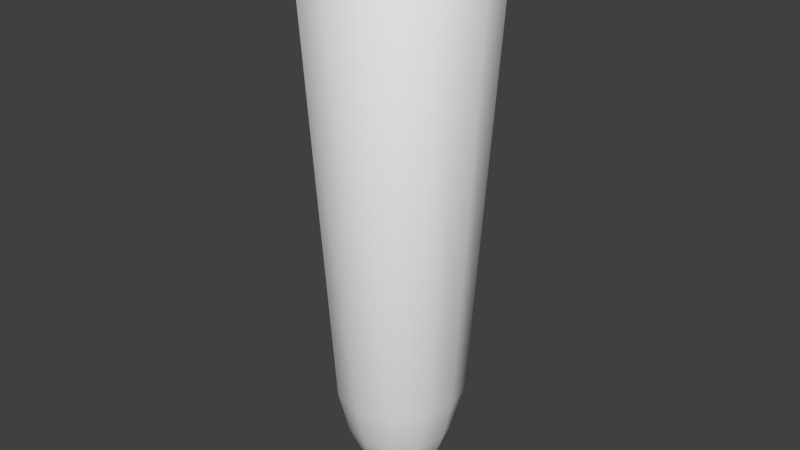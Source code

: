 # Source: Tube.blend  (saved by Blender 2.73.0; exported with 4.5.12 LTS)
import bpy
from mathutils import Matrix  # noqa: F401  (used for matrix-valued properties, if any)

bpy.ops.wm.read_factory_settings(use_empty=True)
scene = bpy.context.scene
scene.name = 'Scene'

# ---- collections
col_collection_1 = bpy.data.collections.new('Collection 1'); scene.collection.children.link(col_collection_1)

# ---- world
world_world = bpy.data.worlds.new('World'); scene.world = world_world
world_world.color = (0.05088, 0.05088, 0.05088)
world_world.use_sun_shadow = False
world_world.sun_shadow_jitter_overblur = 0.0
world_world.cycles.sampling_method = 'MANUAL'
world_world.cycles.sample_map_resolution = 256

# ---- meshes
me_circle_002 = bpy.data.meshes.new('Circle.002')
me_circle_002.from_pydata([(0.0, 0.0342, 0.0), (-0.0171, 0.02961, 0.0), (-0.02961, 0.0171, 0.0), (-0.0342, -1.495e-09, 0.0), (-0.02961, -0.0171, 0.0), (-0.0171, -0.02961, 0.0), (-5.163e-09, -0.0342, 0.0), (0.0171, -0.02961, 0.0), (0.02961, -0.0171, 0.0), (0.0342, -1.59e-08, 0.0), (0.02961, 0.0171, 0.0), (0.0171, 0.02961, 0.0), (-6.088e-11, 0.04032, 0.01684), (-0.02016, 0.03492, 0.01684), (-0.03492, 0.02016, 0.01684), (-0.04032, -9.103e-10, 0.01684), (-0.03492, -0.02016, 0.01684), (-0.02016, -0.03492, 0.01684), (-6.15e-09, -0.04032, 0.01684), (0.02016, -0.03492, 0.01684), (0.03492, -0.02016, 0.01684), (0.04032, -1.79e-08, 0.01684), (0.03492, 0.02016, 0.01684), (0.02016, 0.03492, 0.01684), (-4.095e-10, 0.04831, 0.05013), (-0.02416, 0.04184, 0.05013), (-0.04184, 0.02416, 0.05013), (-0.04831, -8.103e-11, 0.05013), (-0.04184, -0.02416, 0.05013), (-0.02416, -0.04184, 0.05013), (-7.705e-09, -0.04831, 0.05013), (0.02416, -0.04184, 0.05013), (0.04184, -0.02416, 0.05013), (0.04831, -2.043e-08, 0.05013), (0.04184, 0.02416, 0.05013), (0.02416, 0.04184, 0.05013), (-1.228e-09, 0.06873, 0.3708), (-0.03436, 0.05952, 0.3708), (-0.05952, 0.03436, 0.3708), (-0.06873, 2.325e-09, 0.3708), (-0.05952, -0.03436, 0.3708), (-0.03436, -0.05952, 0.3708), (-1.161e-08, -0.06873, 0.3708), (0.03436, -0.05952, 0.3708), (0.05952, -0.03436, 0.3708), (0.06873, -2.662e-08, 0.3708), (0.05952, 0.03436, 0.3708), (0.03436, 0.05952, 0.3708), (-1.228e-09, 0.06873, 0.3921), (-0.03436, 0.05952, 0.3921), (-0.05952, 0.03436, 0.3921), (-0.06873, 2.325e-09, 0.3921), (-0.05952, -0.03436, 0.3921), (-0.03436, -0.05952, 0.3921), (-1.161e-08, -0.06873, 0.3921), (0.03436, -0.05952, 0.3921), (0.05952, -0.03436, 0.3921), (0.06873, -2.662e-08, 0.3921), (0.05952, 0.03436, 0.3921), (0.03436, 0.05952, 0.3921), (0.003185, 0.005517, -0.02877), (0.005517, 0.003185, -0.02877), (0.00637, -7.412e-09, -0.02877), (0.005517, -0.003185, -0.02877), (0.003185, -0.005517, -0.02877), (-4.925e-10, -0.00637, -0.02877), (-0.003185, -0.005517, -0.02877), (-0.005517, -0.003185, -0.02877), (-0.00637, -4.729e-09, -0.02877), (-0.005517, 0.003185, -0.02877), (-0.003185, 0.005517, -0.02877), (4.694e-10, 0.00637, -0.02877), (2.14e-10, 0.01677, -0.02125), (-0.008387, 0.01453, -0.02125), (-0.01453, 0.008387, -0.02125), (-0.01677, -3.222e-09, -0.02125), (-0.01453, -0.008387, -0.02125), (-0.008387, -0.01453, -0.02125), (-2.319e-09, -0.01677, -0.02125), (0.008387, -0.01453, -0.02125), (0.01453, -0.008387, -0.02125), (0.01677, -1.029e-08, -0.02125), (0.01453, 0.008387, -0.02125), (0.008387, 0.01453, -0.02125), (0.01373, 0.02378, -0.009695), (0.02378, 0.01373, -0.009695), (0.02746, -1.37e-08, -0.009695), (0.02378, -0.01373, -0.009695), (0.01373, -0.02378, -0.009695), (-4.012e-09, -0.02746, -0.009695), (-0.01373, -0.02378, -0.009695), (-0.02378, -0.01373, -0.009695), (-0.02746, -2.137e-09, -0.009695), (-0.02378, 0.01373, -0.009695), (-0.01373, 0.02378, -0.009695), (1.339e-10, 0.02746, -0.009695), (0.0005221, 0.0009043, -0.03138), (0.0009044, 0.0005221, -0.03138), (0.001044, -5.759e-09, -0.03138), (0.0009044, -0.0005221, -0.03138), (0.0005221, -0.0009044, -0.03138), (7.153e-10, -0.001044, -0.03138), (-0.0005221, -0.0009044, -0.03138), (-0.0009044, -0.0005221, -0.03138), (-0.001044, -5.32e-09, -0.03138), (-0.0009044, 0.0005221, -0.03138), (-0.0005221, 0.0009043, -0.03138), (8.729e-10, 0.001044, -0.03138), (-1.204e-09, 0.06811, 0.3611), (0.03405, 0.05898, 0.3611), (0.05898, 0.03405, 0.3611), (0.06811, -2.644e-08, 0.3611), (0.05898, -0.03405, 0.3611), (0.03405, -0.05898, 0.3611), (-1.149e-08, -0.06811, 0.3611), (-0.03405, -0.05898, 0.3611), (-0.05898, -0.03405, 0.3611), (-0.06811, 2.252e-09, 0.3611), (-0.05898, 0.03405, 0.3611), (-0.03405, 0.05898, 0.3611), (0.03278, 0.05678, 0.3659), (0.05678, 0.03278, 0.3659), (0.06557, -2.562e-08, 0.3659), (0.05678, -0.03278, 0.3659), (0.03278, -0.05678, 0.3659), (-1.107e-08, -0.06557, 0.3659), (-0.03278, -0.05678, 0.3659), (-0.05678, -0.03278, 0.3659), (-0.06557, 1.995e-09, 0.3659), (-0.05678, 0.03278, 0.3659), (-0.03278, 0.05678, 0.3659), (-1.169e-09, 0.06557, 0.3659), (-1.302e-09, 0.07443, 0.3699), (-0.03721, 0.06446, 0.3699), (-0.06446, 0.03721, 0.3699), (-0.07443, 2.983e-09, 0.3699), (-0.06446, -0.03721, 0.3699), (-0.03721, -0.06446, 0.3699), (-1.254e-08, -0.07443, 0.3699), (0.03721, -0.06446, 0.3699), (0.06446, -0.03721, 0.3699), (0.07443, -2.837e-08, 0.3699), (0.06446, 0.03721, 0.3699), (0.03721, 0.06446, 0.3699), (-1.302e-09, 0.07443, 0.393), (-0.03721, 0.06446, 0.393), (-0.06446, 0.03721, 0.393), (-0.07443, 2.983e-09, 0.393), (-0.06446, -0.03721, 0.393), (-0.03721, -0.06446, 0.393), (-1.254e-08, -0.07443, 0.393), (0.03721, -0.06446, 0.393), (0.06446, -0.03721, 0.393), (0.07443, -2.837e-08, 0.393), (0.06446, 0.03721, 0.393), (0.03721, 0.06446, 0.393)], [], [(0, 12, 23, 11), (11, 23, 22, 10), (10, 22, 21, 9), (9, 21, 20, 8), (8, 20, 19, 7), (7, 19, 18, 6), (6, 18, 17, 5), (5, 17, 16, 4), (4, 16, 15, 3), (3, 15, 14, 2), (2, 14, 13, 1), (1, 13, 12, 0), (12, 24, 35, 23), (23, 35, 34, 22), (22, 34, 33, 21), (21, 33, 32, 20), (20, 32, 31, 19), (19, 31, 30, 18), (18, 30, 29, 17), (17, 29, 28, 16), (16, 28, 27, 15), (15, 27, 26, 14), (14, 26, 25, 13), (13, 25, 24, 12), (131, 36, 47, 120), (120, 47, 46, 121), (121, 46, 45, 122), (122, 45, 44, 123), (123, 44, 43, 124), (124, 43, 42, 125), (125, 42, 41, 126), (126, 41, 40, 127), (127, 40, 39, 128), (128, 39, 38, 129), (129, 38, 37, 130), (130, 37, 36, 131), (36, 132, 143, 47), (37, 133, 132, 36), (57, 153, 154, 58), (48, 144, 145, 49), (39, 135, 134, 38), (59, 155, 144, 48), (50, 146, 147, 51), (41, 137, 136, 40), (43, 139, 138, 42), (52, 148, 149, 53), (45, 141, 140, 44), (54, 150, 151, 55), (74, 69, 68, 75), (75, 68, 67, 76), (77, 66, 65, 78), (79, 64, 63, 80), (81, 62, 61, 82), (73, 70, 69, 74), (72, 71, 70, 73), (83, 60, 71, 72), (80, 63, 62, 81), (78, 65, 64, 79), (76, 67, 66, 77), (82, 61, 60, 83), (86, 81, 82, 85), (85, 82, 83, 84), (95, 72, 73, 94), (94, 73, 74, 93), (93, 74, 75, 92), (92, 75, 76, 91), (91, 76, 77, 90), (90, 77, 78, 89), (89, 78, 79, 88), (88, 79, 80, 87), (87, 80, 81, 86), (84, 83, 72, 95), (1, 94, 93, 2), (11, 84, 95, 0), (10, 85, 84, 11), (9, 86, 85, 10), (8, 87, 86, 9), (7, 88, 87, 8), (6, 89, 88, 7), (5, 90, 89, 6), (4, 91, 90, 5), (3, 92, 91, 4), (2, 93, 92, 3), (0, 95, 94, 1), (70, 106, 105, 69), (60, 96, 107, 71), (65, 101, 100, 64), (69, 105, 104, 68), (64, 100, 99, 63), (66, 102, 101, 65), (61, 97, 96, 60), (67, 103, 102, 66), (63, 99, 98, 62), (71, 107, 106, 70), (62, 98, 97, 61), (68, 104, 103, 67), (103, 104, 105, 106, 107, 96, 97, 98, 99, 100, 101, 102), (25, 119, 108, 24), (26, 118, 119, 25), (27, 117, 118, 26), (28, 116, 117, 27), (29, 115, 116, 28), (30, 114, 115, 29), (31, 113, 114, 30), (32, 112, 113, 31), (33, 111, 112, 32), (34, 110, 111, 33), (35, 109, 110, 34), (24, 108, 109, 35), (119, 130, 131, 108), (118, 129, 130, 119), (117, 128, 129, 118), (116, 127, 128, 117), (115, 126, 127, 116), (114, 125, 126, 115), (113, 124, 125, 114), (112, 123, 124, 113), (111, 122, 123, 112), (110, 121, 122, 111), (109, 120, 121, 110), (108, 131, 120, 109), (132, 144, 155, 143), (143, 155, 154, 142), (142, 154, 153, 141), (141, 153, 152, 140), (140, 152, 151, 139), (139, 151, 150, 138), (138, 150, 149, 137), (137, 149, 148, 136), (136, 148, 147, 135), (135, 147, 146, 134), (134, 146, 145, 133), (133, 145, 144, 132), (55, 151, 152, 56), (46, 142, 141, 45), (53, 149, 150, 54), (44, 140, 139, 43), (42, 138, 137, 41), (51, 147, 148, 52), (40, 136, 135, 39), (49, 145, 146, 50), (58, 154, 155, 59), (38, 134, 133, 37), (56, 152, 153, 57), (47, 143, 142, 46)])
me_circle_002.polygons.foreach_set('use_smooth', [True] * 145)
_uv = me_circle_002.uv_layers.new(name='UVMap')
_uv.uv.foreach_set('vector', [0.1079, 0.8736, 0.1108, 0.8323, 0.07165, 0.8323, 0.07463, 0.8736, 0.07463, 0.8736, 0.07165, 0.8323, 0.03771, 0.8361, 0.04585, 0.8768, 0.5934, 0.05303, 0.5852, 0.09354, 0.6192, 0.09641, 0.6221, 0.05546, 0.6221, 0.05546, 0.6192, 0.09641, 0.6584, 0.09641, 0.6554, 0.05546, 0.6554, 0.05546, 0.6584, 0.09641, 0.6923, 0.09354, 0.6842, 0.05303, 0.2284, 0.05303, 0.2202, 0.09354, 0.2542, 0.09641, 0.2571, 0.05546, 0.2571, 0.05546, 0.2542, 0.09641, 0.2934, 0.09641, 0.2904, 0.05546, 0.2904, 0.05546, 0.2934, 0.09641, 0.3273, 0.09354, 0.3192, 0.05303, 0.4109, 0.05303, 0.4027, 0.09354, 0.4367, 0.09641, 0.4396, 0.05546, 0.4396, 0.05546, 0.4367, 0.09641, 0.4759, 0.09641, 0.4729, 0.05546, 0.4729, 0.05546, 0.4759, 0.09641, 0.5098, 0.09354, 0.5017, 0.05303, 0.1367, 0.8768, 0.1448, 0.8361, 0.1108, 0.8323, 0.1079, 0.8736, 0.1108, 0.8323, 0.1147, 0.7521, 0.06777, 0.7521, 0.07165, 0.8323, 0.07165, 0.8323, 0.06777, 0.7521, 0.0271, 0.7567, 0.03771, 0.8361, 0.5852, 0.09354, 0.5746, 0.1729, 0.6153, 0.1763, 0.6192, 0.09641, 0.6192, 0.09641, 0.6153, 0.1763, 0.6622, 0.1763, 0.6584, 0.09641, 0.6584, 0.09641, 0.6622, 0.1763, 0.7029, 0.1729, 0.6923, 0.09354, 0.2202, 0.09354, 0.2096, 0.1729, 0.2503, 0.1763, 0.2542, 0.09641, 0.2542, 0.09641, 0.2503, 0.1763, 0.2972, 0.1763, 0.2934, 0.09641, 0.2934, 0.09641, 0.2972, 0.1763, 0.3379, 0.1729, 0.3273, 0.09354, 0.4027, 0.09354, 0.3921, 0.1729, 0.4328, 0.1763, 0.4367, 0.09641, 0.4367, 0.09641, 0.4328, 0.1763, 0.4797, 0.1763, 0.4759, 0.09641, 0.4759, 0.09641, 0.4797, 0.1763, 0.5204, 0.1729, 0.5098, 0.09354, 0.1448, 0.8361, 0.1554, 0.7567, 0.1147, 0.7521, 0.1108, 0.8323, 0.1231, 0.0124, 0.1247, 7.669e-08, 0.05785, 0.0, 0.05939, 0.0124, 0.05939, 0.0124, 0.05785, 0.0, 0.0, 0.006506, 0.004198, 0.01861, 0.5517, 0.9138, 0.5475, 0.9257, 0.6054, 0.9306, 0.6069, 0.9184, 0.6069, 0.9184, 0.6054, 0.9306, 0.6722, 0.9306, 0.6706, 0.9184, 0.6706, 0.9184, 0.6722, 0.9306, 0.73, 0.9257, 0.7258, 0.9138, 0.1867, 0.9138, 0.1825, 0.9257, 0.2404, 0.9306, 0.2419, 0.9184, 0.2419, 0.9184, 0.2404, 0.9306, 0.3072, 0.9306, 0.3056, 0.9184, 0.3056, 0.9184, 0.3072, 0.9306, 0.365, 0.9257, 0.3608, 0.9138, 0.3692, 0.9138, 0.365, 0.9257, 0.4229, 0.9306, 0.4244, 0.9184, 0.4244, 0.9184, 0.4229, 0.9306, 0.4897, 0.9306, 0.4881, 0.9184, 0.4881, 0.9184, 0.4897, 0.9306, 0.5475, 0.9257, 0.5433, 0.9138, 0.1783, 0.01861, 0.1825, 0.006506, 0.1247, 7.669e-08, 0.1231, 0.0124, 0.9897, 0.549, 1.0, 0.5525, 1.0, 0.4619, 0.9897, 0.4654, 0.9563, 0.6215, 0.9638, 0.631, 1.0, 0.5525, 0.9897, 0.549, 0.7404, 0.2109, 0.73, 0.2144, 0.7662, 0.2928, 0.7738, 0.2833, 0.8984, 0.3252, 0.9012, 0.3381, 0.9638, 0.2928, 0.9563, 0.2833, 0.8316, 0.6633, 0.8288, 0.6763, 0.9012, 0.6763, 0.8984, 0.6633, 0.8316, 0.3252, 0.8288, 0.3381, 0.9012, 0.3381, 0.8984, 0.3252, 0.9897, 0.2109, 1.0, 0.2144, 1.0, 0.1238, 0.9897, 0.1272, 0.7404, 0.549, 0.73, 0.5525, 0.7662, 0.631, 0.7738, 0.6215, 0.7738, 0.3929, 0.7662, 0.3834, 0.73, 0.4619, 0.7404, 0.4654, 0.9563, 0.05478, 0.9638, 0.0453, 0.9012, 1.917e-08, 0.8984, 0.01295, 0.8984, 0.3511, 0.9012, 0.3381, 0.8288, 0.3381, 0.8316, 0.3511, 0.8316, 0.01295, 0.8288, 0.0, 0.7662, 0.0453, 0.7738, 0.05478, 0.7909, 0.9721, 0.772, 0.9658, 0.7689, 0.9725, 0.7827, 0.9898, 0.7827, 0.9898, 0.7689, 0.9725, 0.7635, 0.9764, 0.7686, 1.0, 0.7523, 1.0, 0.7573, 0.9764, 0.752, 0.9725, 0.7382, 0.9898, 0.73, 0.9721, 0.7489, 0.9658, 0.7489, 0.958, 0.73, 0.9517, 0.7382, 0.934, 0.752, 0.9513, 0.7573, 0.9474, 0.7523, 0.9238, 0.7909, 0.9517, 0.772, 0.958, 0.772, 0.9658, 0.7909, 0.9721, 0.7827, 0.934, 0.7689, 0.9513, 0.772, 0.958, 0.7909, 0.9517, 0.7686, 0.9238, 0.7635, 0.9474, 0.7689, 0.9513, 0.7827, 0.934, 0.73, 0.9517, 0.7489, 0.958, 0.752, 0.9513, 0.7382, 0.934, 0.7382, 0.9898, 0.752, 0.9725, 0.7489, 0.9658, 0.73, 0.9721, 0.7686, 1.0, 0.7635, 0.9764, 0.7573, 0.9764, 0.7523, 1.0, 0.7523, 0.9238, 0.7573, 0.9474, 0.7635, 0.9474, 0.7686, 0.9238, 0.6254, 0.03103, 0.6306, 0.001196, 0.6165, 0.0, 0.6023, 0.02907, 0.0548, 0.9011, 0.06898, 0.9307, 0.0831, 0.9291, 0.07791, 0.8985, 0.1046, 0.8985, 0.0994, 0.9291, 0.1135, 0.9307, 0.1277, 0.9011, 0.4927, 0.02907, 0.4785, 0.0, 0.4644, 0.001196, 0.4696, 0.03103, 0.4696, 0.03103, 0.4644, 0.001196, 0.4481, 0.001196, 0.4429, 0.03103, 0.4429, 0.03103, 0.4481, 0.001196, 0.434, 4.793e-08, 0.4198, 0.02907, 0.3102, 0.02907, 0.296, 0.0, 0.2819, 0.001196, 0.2871, 0.03103, 0.2871, 0.03103, 0.2819, 0.001196, 0.2656, 0.001196, 0.2604, 0.03103, 0.2604, 0.03103, 0.2656, 0.001196, 0.2515, 4.314e-08, 0.2373, 0.02907, 0.6752, 0.02907, 0.661, 0.0, 0.6469, 0.001196, 0.6521, 0.03103, 0.6521, 0.03103, 0.6469, 0.001196, 0.6306, 0.001196, 0.6254, 0.03103, 0.07791, 0.8985, 0.0831, 0.9291, 0.0994, 0.9291, 0.1046, 0.8985, 0.5017, 0.05303, 0.4927, 0.02907, 0.4696, 0.03103, 0.4729, 0.05546, 0.07463, 0.8736, 0.07791, 0.8985, 0.1046, 0.8985, 0.1079, 0.8736, 0.04585, 0.8768, 0.0548, 0.9011, 0.07791, 0.8985, 0.07463, 0.8736, 0.6221, 0.05546, 0.6254, 0.03103, 0.6023, 0.02907, 0.5934, 0.05303, 0.6554, 0.05546, 0.6521, 0.03103, 0.6254, 0.03103, 0.6221, 0.05546, 0.6842, 0.05303, 0.6752, 0.02907, 0.6521, 0.03103, 0.6554, 0.05546, 0.2571, 0.05546, 0.2604, 0.03103, 0.2373, 0.02907, 0.2284, 0.05303, 0.2904, 0.05546, 0.2871, 0.03103, 0.2604, 0.03103, 0.2571, 0.05546, 0.3192, 0.05303, 0.3102, 0.02907, 0.2871, 0.03103, 0.2904, 0.05546, 0.4396, 0.05546, 0.4429, 0.03103, 0.4198, 0.02907, 0.4109, 0.05303, 0.4729, 0.05546, 0.4696, 0.03103, 0.4429, 0.03103, 0.4396, 0.05546, 0.1079, 0.8736, 0.1046, 0.8985, 0.1277, 0.9011, 0.1367, 0.8768, 0.772, 0.958, 0.7623, 0.9613, 0.7623, 0.9625, 0.772, 0.9658, 0.7635, 0.9474, 0.7609, 0.9595, 0.7618, 0.9602, 0.7689, 0.9513, 0.752, 0.9725, 0.759, 0.9636, 0.7585, 0.9625, 0.7489, 0.9658, 0.772, 0.9658, 0.7623, 0.9625, 0.7618, 0.9636, 0.7689, 0.9725, 0.7489, 0.9658, 0.7585, 0.9625, 0.7585, 0.9613, 0.7489, 0.958, 0.7573, 0.9764, 0.7599, 0.9643, 0.759, 0.9636, 0.752, 0.9725, 0.7573, 0.9474, 0.7599, 0.9595, 0.7609, 0.9595, 0.7635, 0.9474, 0.7635, 0.9764, 0.7609, 0.9643, 0.7599, 0.9643, 0.7573, 0.9764, 0.7489, 0.958, 0.7585, 0.9613, 0.759, 0.9602, 0.752, 0.9513, 0.7689, 0.9513, 0.7618, 0.9602, 0.7623, 0.9613, 0.772, 0.958, 0.752, 0.9513, 0.759, 0.9602, 0.7599, 0.9595, 0.7573, 0.9474, 0.7689, 0.9725, 0.7618, 0.9636, 0.7609, 0.9643, 0.7635, 0.9764, 0.7609, 0.9643, 0.7618, 0.9636, 0.7623, 0.9625, 0.7623, 0.9613, 0.7618, 0.9602, 0.7609, 0.9595, 0.7599, 0.9595, 0.759, 0.9602, 0.7585, 0.9613, 0.7585, 0.9625, 0.759, 0.9636, 0.7599, 0.9643, 0.1554, 0.7567, 0.1817, 0.02924, 0.1244, 0.02279, 0.1147, 0.7521, 0.4797, 0.1763, 0.4894, 0.9078, 0.5467, 0.9029, 0.5204, 0.1729, 0.4328, 0.1763, 0.4232, 0.9078, 0.4894, 0.9078, 0.4797, 0.1763, 0.3921, 0.1729, 0.3658, 0.9029, 0.4232, 0.9078, 0.4328, 0.1763, 0.2972, 0.1763, 0.3069, 0.9078, 0.3642, 0.9029, 0.3379, 0.1729, 0.2503, 0.1763, 0.2407, 0.9078, 0.3069, 0.9078, 0.2972, 0.1763, 0.2096, 0.1729, 0.1833, 0.9029, 0.2407, 0.9078, 0.2503, 0.1763, 0.6622, 0.1763, 0.6719, 0.9078, 0.7292, 0.9029, 0.7029, 0.1729, 0.6153, 0.1763, 0.6057, 0.9078, 0.6719, 0.9078, 0.6622, 0.1763, 0.5746, 0.1729, 0.5483, 0.9029, 0.6057, 0.9078, 0.6153, 0.1763, 0.06777, 0.7521, 0.05815, 0.02279, 0.0008214, 0.02924, 0.0271, 0.7567, 0.1147, 0.7521, 0.1244, 0.02279, 0.05815, 0.02279, 0.06777, 0.7521, 0.1817, 0.02924, 0.1783, 0.01861, 0.1231, 0.0124, 0.1244, 0.02279, 0.4894, 0.9078, 0.4881, 0.9184, 0.5433, 0.9138, 0.5467, 0.9029, 0.4232, 0.9078, 0.4244, 0.9184, 0.4881, 0.9184, 0.4894, 0.9078, 0.3658, 0.9029, 0.3692, 0.9138, 0.4244, 0.9184, 0.4232, 0.9078, 0.3069, 0.9078, 0.3056, 0.9184, 0.3608, 0.9138, 0.3642, 0.9029, 0.2407, 0.9078, 0.2419, 0.9184, 0.3056, 0.9184, 0.3069, 0.9078, 0.1833, 0.9029, 0.1867, 0.9138, 0.2419, 0.9184, 0.2407, 0.9078, 0.6719, 0.9078, 0.6706, 0.9184, 0.7258, 0.9138, 0.7292, 0.9029, 0.6057, 0.9078, 0.6069, 0.9184, 0.6706, 0.9184, 0.6719, 0.9078, 0.5483, 0.9029, 0.5517, 0.9138, 0.6069, 0.9184, 0.6057, 0.9078, 0.05815, 0.02279, 0.05939, 0.0124, 0.004198, 0.01861, 0.0008214, 0.02924, 0.1244, 0.02279, 0.1231, 0.0124, 0.05939, 0.0124, 0.05815, 0.02279, 0.7728, 0.7547, 0.73, 0.7547, 0.73, 0.8453, 0.7728, 0.8453, 0.7728, 0.8453, 0.73, 0.8453, 0.7356, 0.9238, 0.7784, 0.9238, 0.9201, 0.6763, 0.8771, 0.6763, 0.8728, 0.7547, 0.9158, 0.7547, 0.9158, 0.7547, 0.8728, 0.7547, 0.8728, 0.8453, 0.9158, 0.8453, 0.9158, 0.8453, 0.8728, 0.8453, 0.8771, 0.9238, 0.9201, 0.9238, 0.7784, 0.9238, 0.8214, 0.9238, 0.8256, 0.8453, 0.7826, 0.8453, 0.7826, 0.8453, 0.8256, 0.8453, 0.8256, 0.7547, 0.7826, 0.7547, 0.7826, 0.7547, 0.8256, 0.7547, 0.8214, 0.6763, 0.7784, 0.6763, 0.8728, 0.6763, 0.8298, 0.6763, 0.8256, 0.7547, 0.8686, 0.7547, 0.8686, 0.7547, 0.8256, 0.7547, 0.8256, 0.8453, 0.8686, 0.8453, 0.8686, 0.8453, 0.8256, 0.8453, 0.8298, 0.9238, 0.8728, 0.9238, 0.7784, 0.6763, 0.7356, 0.6763, 0.73, 0.7547, 0.7728, 0.7547, 0.7738, 0.05478, 0.7662, 0.0453, 0.73, 0.1238, 0.7404, 0.1272, 0.9563, 0.3929, 0.9638, 0.3834, 0.9012, 0.3381, 0.8984, 0.3511, 0.8984, 0.01295, 0.9012, 1.917e-08, 0.8288, 0.0, 0.8316, 0.01295, 0.8316, 0.3511, 0.8288, 0.3381, 0.7662, 0.3834, 0.7738, 0.3929, 0.7404, 0.4654, 0.73, 0.4619, 0.73, 0.5525, 0.7404, 0.549, 0.9897, 0.1272, 1.0, 0.1238, 0.9638, 0.0453, 0.9563, 0.05478, 0.7738, 0.6215, 0.7662, 0.631, 0.8288, 0.6763, 0.8316, 0.6633, 0.9563, 0.2833, 0.9638, 0.2928, 1.0, 0.2144, 0.9897, 0.2109, 0.7738, 0.2833, 0.7662, 0.2928, 0.8288, 0.3381, 0.8316, 0.3252, 0.8984, 0.6633, 0.9012, 0.6763, 0.9638, 0.631, 0.9563, 0.6215, 0.7404, 0.1272, 0.73, 0.1238, 0.73, 0.2144, 0.7404, 0.2109, 0.9897, 0.4654, 1.0, 0.4619, 0.9638, 0.3834, 0.9563, 0.3929])
me_circle_002.use_remesh_preserve_volume = False
me_circle_002.use_remesh_preserve_attributes = False
me_circle_002.use_mirror_vertex_groups = False
me_circle_002.update()
me_circle_003 = bpy.data.meshes.new('Circle.003')
me_circle_003.from_pydata([(0.0, 1.0, 0.0), (-0.5, 0.866, 0.0), (-0.866, 0.5, 0.0), (-1.0, -4.371e-08, 0.0), (-0.866, -0.5, 0.0), (-0.5, -0.866, 0.0), (-1.51e-07, -1.0, 0.0), (0.5, -0.866, 0.0), (0.866, -0.5, 0.0), (1.0, -4.649e-07, 0.0), (0.866, 0.5, 0.0), (0.5, 0.866, 0.0), (-1.78e-09, 1.179, 0.4923), (-0.5896, 1.021, 0.4923), (-1.021, 0.5896, 0.4923), (-1.179, -2.662e-08, 0.4923), (-1.021, -0.5896, 0.4923), (-0.5896, -1.021, 0.4923), (-1.798e-07, -1.179, 0.4923), (0.5896, -1.021, 0.4923), (1.021, -0.5896, 0.4923), (1.179, -5.233e-07, 0.4923), (1.021, 0.5896, 0.4923), (0.5896, 1.021, 0.4923), (-1.197e-08, 1.413, 1.466), (-0.7064, 1.224, 1.466), (-1.224, 0.7064, 1.466), (-1.413, -2.37e-09, 1.466), (-1.224, -0.7064, 1.466), (-0.7064, -1.224, 1.466), (-2.253e-07, -1.413, 1.466), (0.7064, -1.224, 1.466), (1.224, -0.7064, 1.466), (1.413, -5.975e-07, 1.466), (1.224, 0.7064, 1.466), (0.7064, 1.224, 1.466), (-3.592e-08, 2.01, 10.84), (-1.005, 1.741, 10.84), (-1.741, 1.005, 10.84), (-2.01, 6.798e-08, 10.84), (-1.741, -1.005, 10.84), (-1.005, -1.741, 10.84), (-3.394e-07, -2.01, 10.84), (1.005, -1.741, 10.84), (1.741, -1.005, 10.84), (2.01, -7.785e-07, 10.84), (1.741, 1.005, 10.84), (1.005, 1.741, 10.84), (-3.592e-08, 2.01, 11.47), (-1.005, 1.741, 11.47), (-1.741, 1.005, 11.47), (-2.01, 6.798e-08, 11.47), (-1.741, -1.005, 11.47), (-1.005, -1.741, 11.47), (-3.394e-07, -2.01, 11.47), (1.005, -1.741, 11.47), (1.741, -1.005, 11.47), (2.01, -7.785e-07, 11.47), (1.741, 1.005, 11.47), (1.005, 1.741, 11.47), (0.09314, 0.1613, -0.8412), (0.1613, 0.09314, -0.8412), (0.1863, -2.168e-07, -0.8412), (0.1613, -0.09314, -0.8412), (0.09314, -0.1613, -0.8412), (-1.44e-08, -0.1863, -0.8412), (-0.09314, -0.1613, -0.8412), (-0.1613, -0.09314, -0.8412), (-0.1863, -1.383e-07, -0.8412), (-0.1613, 0.09314, -0.8412), (-0.09314, 0.1613, -0.8412), (1.373e-08, 0.1863, -0.8412), (6.257e-09, 0.4905, -0.6215), (-0.2453, 0.4248, -0.6215), (-0.4248, 0.2453, -0.6215), (-0.4905, -9.423e-08, -0.6215), (-0.4248, -0.2453, -0.6215), (-0.2453, -0.4248, -0.6215), (-6.781e-08, -0.4905, -0.6215), (0.2453, -0.4248, -0.6215), (0.4248, -0.2453, -0.6215), (0.4905, -3.008e-07, -0.6215), (0.4248, 0.2453, -0.6215), (0.2453, 0.4248, -0.6215), (0.4015, 0.6954, -0.2835), (0.6954, 0.4015, -0.2835), (0.8029, -4.007e-07, -0.2835), (0.6954, -0.4015, -0.2835), (0.4015, -0.6954, -0.2835), (-1.173e-07, -0.8029, -0.2835), (-0.4015, -0.6954, -0.2835), (-0.6954, -0.4015, -0.2835), (-0.8029, -6.251e-08, -0.2835), (-0.6954, 0.4015, -0.2835), (-0.4015, 0.6954, -0.2835), (3.915e-09, 0.8029, -0.2835), (0.01527, 0.02645, -0.9177), (0.02645, 0.01527, -0.9177), (0.03054, -1.684e-07, -0.9177), (0.02645, -0.01527, -0.9177), (0.01527, -0.02645, -0.9177), (2.092e-08, -0.03054, -0.9177), (-0.01527, -0.02645, -0.9177), (-0.02645, -0.01527, -0.9177), (-0.03054, -1.556e-07, -0.9177), (-0.02645, 0.01527, -0.9177), (-0.01527, 0.02645, -0.9177), (2.553e-08, 0.03054, -0.9177), (-3.684e-08, 2.125, 12.07), (-1.063, 1.84, 12.07), (-1.84, 1.063, 12.07), (-2.125, 8.158e-08, 12.07), (-1.84, -1.063, 12.07), (-1.063, -1.84, 12.07), (-3.577e-07, -2.125, 12.07), (1.063, -1.84, 12.07), (1.84, -1.063, 12.07), (2.125, -8.135e-07, 12.07), (1.84, 1.063, 12.07), (1.063, 1.84, 12.07)], [], [(0, 11, 23, 12), (11, 10, 22, 23), (10, 9, 21, 22), (9, 8, 20, 21), (8, 7, 19, 20), (7, 6, 18, 19), (6, 5, 17, 18), (5, 4, 16, 17), (4, 3, 15, 16), (3, 2, 14, 15), (2, 1, 13, 14), (1, 0, 12, 13), (12, 23, 35, 24), (23, 22, 34, 35), (22, 21, 33, 34), (21, 20, 32, 33), (20, 19, 31, 32), (19, 18, 30, 31), (18, 17, 29, 30), (17, 16, 28, 29), (16, 15, 27, 28), (15, 14, 26, 27), (14, 13, 25, 26), (13, 12, 24, 25), (24, 35, 47, 36), (35, 34, 46, 47), (34, 33, 45, 46), (33, 32, 44, 45), (32, 31, 43, 44), (31, 30, 42, 43), (30, 29, 41, 42), (29, 28, 40, 41), (28, 27, 39, 40), (27, 26, 38, 39), (26, 25, 37, 38), (25, 24, 36, 37), (36, 47, 59, 48), (47, 46, 58, 59), (46, 45, 57, 58), (45, 44, 56, 57), (44, 43, 55, 56), (43, 42, 54, 55), (42, 41, 53, 54), (41, 40, 52, 53), (40, 39, 51, 52), (39, 38, 50, 51), (38, 37, 49, 50), (37, 36, 48, 49), (74, 75, 68, 69), (75, 76, 67, 68), (77, 78, 65, 66), (79, 80, 63, 64), (81, 82, 61, 62), (73, 74, 69, 70), (72, 73, 70, 71), (83, 72, 71, 60), (80, 81, 62, 63), (78, 79, 64, 65), (76, 77, 66, 67), (82, 83, 60, 61), (86, 85, 82, 81), (85, 84, 83, 82), (95, 94, 73, 72), (94, 93, 74, 73), (93, 92, 75, 74), (92, 91, 76, 75), (91, 90, 77, 76), (90, 89, 78, 77), (89, 88, 79, 78), (88, 87, 80, 79), (87, 86, 81, 80), (84, 95, 72, 83), (1, 2, 93, 94), (11, 0, 95, 84), (10, 11, 84, 85), (9, 10, 85, 86), (8, 9, 86, 87), (7, 8, 87, 88), (6, 7, 88, 89), (5, 6, 89, 90), (4, 5, 90, 91), (3, 4, 91, 92), (2, 3, 92, 93), (0, 1, 94, 95), (70, 69, 105, 106), (60, 71, 107, 96), (65, 64, 100, 101), (69, 68, 104, 105), (64, 63, 99, 100), (66, 65, 101, 102), (61, 60, 96, 97), (67, 66, 102, 103), (63, 62, 98, 99), (71, 70, 106, 107), (62, 61, 97, 98), (68, 67, 103, 104), (103, 102, 101, 100, 99, 98, 97, 96, 107, 106, 105, 104), (48, 59, 119, 108), (59, 58, 118, 119), (58, 57, 117, 118), (57, 56, 116, 117), (56, 55, 115, 116), (55, 54, 114, 115), (54, 53, 113, 114), (53, 52, 112, 113), (52, 51, 111, 112), (51, 50, 110, 111), (50, 49, 109, 110), (49, 48, 108, 109)])
me_circle_003.polygons.foreach_set('use_smooth', [True] * 109)
_uv = me_circle_003.uv_layers.new(name='UVMap')
_uv.uv.foreach_set('vector', [0.831, 0.9426, 0.7911, 0.9426, 0.7875, 0.9023, 0.8346, 0.9023, 0.7911, 0.9426, 0.7565, 0.9462, 0.7468, 0.9066, 0.7875, 0.9023, 0.06135, 0.05213, 0.09591, 0.05509, 0.09233, 0.09511, 0.05157, 0.09162, 0.09591, 0.05509, 0.1358, 0.05509, 0.1394, 0.09511, 0.09233, 0.09511, 0.1358, 0.05509, 0.1704, 0.05213, 0.1802, 0.09162, 0.1394, 0.09511, 0.2931, 0.05213, 0.3276, 0.05509, 0.3241, 0.09511, 0.2833, 0.09162, 0.3276, 0.05509, 0.3676, 0.05509, 0.3711, 0.09511, 0.3241, 0.09511, 0.3676, 0.05509, 0.4021, 0.05213, 0.4119, 0.09162, 0.3711, 0.09511, 0.5248, 0.05213, 0.5594, 0.05509, 0.5558, 0.09511, 0.515, 0.09162, 0.5594, 0.05509, 0.5993, 0.05509, 0.6029, 0.09511, 0.5558, 0.09511, 0.5993, 0.05509, 0.6339, 0.05213, 0.6436, 0.09162, 0.6029, 0.09511, 0.8656, 0.9462, 0.831, 0.9426, 0.8346, 0.9023, 0.8754, 0.9066, 0.8346, 0.9023, 0.7875, 0.9023, 0.7829, 0.8243, 0.8393, 0.8243, 0.7875, 0.9023, 0.7468, 0.9066, 0.734, 0.8295, 0.7829, 0.8243, 0.05157, 0.09162, 0.09233, 0.09511, 0.08767, 0.1729, 0.03884, 0.1687, 0.09233, 0.09511, 0.1394, 0.09511, 0.1441, 0.1729, 0.08767, 0.1729, 0.1394, 0.09511, 0.1802, 0.09162, 0.1929, 0.1687, 0.1441, 0.1729, 0.2833, 0.09162, 0.3241, 0.09511, 0.3194, 0.1729, 0.2706, 0.1687, 0.3241, 0.09511, 0.3711, 0.09511, 0.3758, 0.1729, 0.3194, 0.1729, 0.3711, 0.09511, 0.4119, 0.09162, 0.4246, 0.1687, 0.3758, 0.1729, 0.515, 0.09162, 0.5558, 0.09511, 0.5511, 0.1729, 0.5023, 0.1687, 0.5558, 0.09511, 0.6029, 0.09511, 0.6075, 0.1729, 0.5511, 0.1729, 0.6029, 0.09511, 0.6436, 0.09162, 0.6564, 0.1687, 0.6075, 0.1729, 0.8754, 0.9066, 0.8346, 0.9023, 0.8393, 0.8243, 0.8881, 0.8295, 0.8393, 0.8243, 0.7829, 0.8243, 0.771, 0.09574, 0.8512, 0.09574, 0.7829, 0.8243, 0.734, 0.8295, 0.7015, 0.103, 0.771, 0.09574, 0.03884, 0.1687, 0.08767, 0.1729, 0.07576, 0.904, 0.00629, 0.8981, 0.08767, 0.1729, 0.1441, 0.1729, 0.156, 0.904, 0.07576, 0.904, 0.1441, 0.1729, 0.1929, 0.1687, 0.2254, 0.8981, 0.156, 0.904, 0.2706, 0.1687, 0.3194, 0.1729, 0.3075, 0.904, 0.238, 0.8981, 0.3194, 0.1729, 0.3758, 0.1729, 0.3877, 0.904, 0.3075, 0.904, 0.3758, 0.1729, 0.4246, 0.1687, 0.4572, 0.8981, 0.3877, 0.904, 0.5023, 0.1687, 0.5511, 0.1729, 0.5392, 0.904, 0.4698, 0.8981, 0.5511, 0.1729, 0.6075, 0.1729, 0.6194, 0.904, 0.5392, 0.904, 0.6075, 0.1729, 0.6564, 0.1687, 0.6889, 0.8981, 0.6194, 0.904, 0.8881, 0.8295, 0.8393, 0.8243, 0.8512, 0.09574, 0.9206, 0.103, 0.8512, 0.09574, 0.771, 0.09574, 0.771, 0.04791, 0.8512, 0.04791, 0.771, 0.09574, 0.7015, 0.103, 0.7015, 0.05521, 0.771, 0.04791, 0.00629, 0.8981, 0.07576, 0.904, 0.07576, 0.9521, 0.00629, 0.9462, 0.07576, 0.904, 0.156, 0.904, 0.156, 0.9521, 0.07576, 0.9521, 0.156, 0.904, 0.2254, 0.8981, 0.2254, 0.9462, 0.156, 0.9521, 0.238, 0.8981, 0.3075, 0.904, 0.3075, 0.9521, 0.238, 0.9462, 0.3075, 0.904, 0.3877, 0.904, 0.3877, 0.9521, 0.3075, 0.9521, 0.3877, 0.904, 0.4572, 0.8981, 0.4572, 0.9462, 0.3877, 0.9521, 0.4698, 0.8981, 0.5392, 0.904, 0.5392, 0.9521, 0.4698, 0.9462, 0.5392, 0.904, 0.6194, 0.904, 0.6194, 0.9521, 0.5392, 0.9521, 0.6194, 0.904, 0.6889, 0.8981, 0.6889, 0.9462, 0.6194, 0.9521, 0.9206, 0.103, 0.8512, 0.09574, 0.8512, 0.04791, 0.9206, 0.05521, 0.9902, 0.0641, 0.9733, 0.07402, 0.9672, 0.05106, 0.9736, 0.0473, 0.9733, 0.07402, 0.9537, 0.07402, 0.9597, 0.05106, 0.9672, 0.05106, 0.9367, 0.0641, 0.9269, 0.04692, 0.9496, 0.04077, 0.9533, 0.0473, 0.9269, 0.02709, 0.9367, 0.009916, 0.9533, 0.02672, 0.9496, 0.03324, 0.9537, 1.164e-08, 0.9733, 0.0, 0.9672, 0.02295, 0.9597, 0.02295, 1.0, 0.04692, 0.9902, 0.0641, 0.9736, 0.0473, 0.9773, 0.04077, 1.0, 0.02709, 1.0, 0.04692, 0.9773, 0.04077, 0.9773, 0.03324, 0.9902, 0.009916, 1.0, 0.02709, 0.9773, 0.03324, 0.9736, 0.02672, 0.9367, 0.009916, 0.9537, 1.164e-08, 0.9597, 0.02295, 0.9533, 0.02672, 0.9269, 0.04692, 0.9269, 0.02709, 0.9496, 0.03324, 0.9496, 0.04077, 0.9537, 0.07402, 0.9367, 0.0641, 0.9533, 0.0473, 0.9597, 0.05106, 0.9733, 0.0, 0.9902, 0.009916, 0.9736, 0.02672, 0.9672, 0.02295, 0.09984, 0.03101, 0.07209, 0.02864, 0.08912, 0.0, 0.1061, 0.001451, 0.7673, 0.9699, 0.795, 0.967, 0.8013, 0.9972, 0.7843, 0.999, 0.8271, 0.967, 0.8548, 0.9699, 0.8378, 0.999, 0.8209, 0.9972, 0.6231, 0.02864, 0.5954, 0.03101, 0.5891, 0.001451, 0.6061, 0.0, 0.5954, 0.03101, 0.5633, 0.03101, 0.5695, 0.001451, 0.5891, 0.001451, 0.5633, 0.03101, 0.5356, 0.02864, 0.5526, 0.0, 0.5695, 0.001451, 0.3914, 0.02864, 0.3636, 0.03101, 0.3574, 0.001451, 0.3743, 0.0, 0.3636, 0.03101, 0.3316, 0.03101, 0.3378, 0.001451, 0.3574, 0.001451, 0.3316, 0.03101, 0.3038, 0.02864, 0.3209, 4.19e-08, 0.3378, 0.001451, 0.1596, 0.02864, 0.1319, 0.03101, 0.1257, 0.001451, 0.1426, 5.586e-08, 0.1319, 0.03101, 0.09984, 0.03101, 0.1061, 0.001451, 0.1257, 0.001451, 0.795, 0.967, 0.8271, 0.967, 0.8209, 0.9972, 0.8013, 0.9972, 0.6339, 0.05213, 0.5993, 0.05509, 0.5954, 0.03101, 0.6231, 0.02864, 0.7911, 0.9426, 0.831, 0.9426, 0.8271, 0.967, 0.795, 0.967, 0.7565, 0.9462, 0.7911, 0.9426, 0.795, 0.967, 0.7673, 0.9699, 0.09591, 0.05509, 0.06135, 0.05213, 0.07209, 0.02864, 0.09984, 0.03101, 0.1358, 0.05509, 0.09591, 0.05509, 0.09984, 0.03101, 0.1319, 0.03101, 0.1704, 0.05213, 0.1358, 0.05509, 0.1319, 0.03101, 0.1596, 0.02864, 0.3276, 0.05509, 0.2931, 0.05213, 0.3038, 0.02864, 0.3316, 0.03101, 0.3676, 0.05509, 0.3276, 0.05509, 0.3316, 0.03101, 0.3636, 0.03101, 0.4021, 0.05213, 0.3676, 0.05509, 0.3636, 0.03101, 0.3914, 0.02864, 0.5594, 0.05509, 0.5248, 0.05213, 0.5356, 0.02864, 0.5633, 0.03101, 0.5993, 0.05509, 0.5594, 0.05509, 0.5633, 0.03101, 0.5954, 0.03101, 0.831, 0.9426, 0.8656, 0.9462, 0.8548, 0.9699, 0.8271, 0.967, 0.9773, 0.04077, 0.9736, 0.0473, 0.9651, 0.03869, 0.9657, 0.03763, 0.9736, 0.02672, 0.9773, 0.03324, 0.9657, 0.03639, 0.9651, 0.03532, 0.9496, 0.04077, 0.9496, 0.03324, 0.9612, 0.03639, 0.9612, 0.03763, 0.9736, 0.0473, 0.9672, 0.05106, 0.9641, 0.03931, 0.9651, 0.03869, 0.9496, 0.03324, 0.9533, 0.02672, 0.9618, 0.03532, 0.9612, 0.03639, 0.9533, 0.0473, 0.9496, 0.04077, 0.9612, 0.03763, 0.9618, 0.03869, 0.9672, 0.02295, 0.9736, 0.02672, 0.9651, 0.03532, 0.9641, 0.0347, 0.9597, 0.05106, 0.9533, 0.0473, 0.9618, 0.03869, 0.9629, 0.03931, 0.9533, 0.02672, 0.9597, 0.02295, 0.9629, 0.0347, 0.9618, 0.03532, 0.9773, 0.03324, 0.9773, 0.04077, 0.9657, 0.03763, 0.9657, 0.03639, 0.9597, 0.02295, 0.9672, 0.02295, 0.9641, 0.0347, 0.9629, 0.0347, 0.9672, 0.05106, 0.9597, 0.05106, 0.9629, 0.03931, 0.9641, 0.03931, 0.9629, 0.03931, 0.9618, 0.03869, 0.9612, 0.03763, 0.9612, 0.03639, 0.9618, 0.03532, 0.9629, 0.0347, 0.9641, 0.0347, 0.9651, 0.03532, 0.9657, 0.03639, 0.9657, 0.03763, 0.9651, 0.03869, 0.9641, 0.03931, 0.8512, 0.04791, 0.771, 0.04791, 0.7687, 7.449e-08, 0.8535, 0.0, 0.771, 0.04791, 0.7015, 0.05521, 0.6952, 0.007712, 0.7687, 7.449e-08, 0.00629, 0.9462, 0.07576, 0.9521, 0.07346, 1.0, 0.0, 0.9937, 0.07576, 0.9521, 0.156, 0.9521, 0.1583, 1.0, 0.07346, 1.0, 0.156, 0.9521, 0.2254, 0.9462, 0.2317, 0.9937, 0.1583, 1.0, 0.238, 0.9462, 0.3075, 0.9521, 0.3052, 1.0, 0.2317, 0.9937, 0.3075, 0.9521, 0.3877, 0.9521, 0.39, 1.0, 0.3052, 1.0, 0.3877, 0.9521, 0.4572, 0.9462, 0.4635, 0.9937, 0.39, 1.0, 0.4698, 0.9462, 0.5392, 0.9521, 0.5369, 1.0, 0.4635, 0.9937, 0.5392, 0.9521, 0.6194, 0.9521, 0.6217, 1.0, 0.5369, 1.0, 0.6194, 0.9521, 0.6889, 0.9462, 0.6952, 0.9937, 0.6217, 1.0, 0.9206, 0.05521, 0.8512, 0.04791, 0.8535, 0.0, 0.9269, 0.007712])
me_circle_003.use_remesh_preserve_volume = False
me_circle_003.use_remesh_preserve_attributes = False
me_circle_003.use_mirror_vertex_groups = False
me_circle_003.update()

# ---- objects
ob_tube = bpy.data.objects.new('Tube', me_circle_002)
ob_tubeinside = bpy.data.objects.new('TubeInside', me_circle_003)

# ---- transforms, parenting, visibility, modifiers, constraints
ob_tube.location = (0.0, 0.0, 0.03399)
ob_tube.lineart.crease_threshold = 0.0
ob_tubeinside.parent = ob_tube
ob_tubeinside.matrix_parent_inverse = Matrix(((1.0, 0.0, 0.0, 0.0), (0.0, 1.0, 0.0, 0.0), (0.0, 0.0, 1.0, -0.05621), (0.0, 0.0, 0.0, 1.0)))
ob_tubeinside.location = (0.0, 0.0, 0.05621)
ob_tubeinside.scale = (0.03246, 0.03246, 0.03246)
ob_tubeinside.lineart.crease_threshold = 0.0

# ---- collection membership
col_collection_1.objects.link(ob_tube)
col_collection_1.objects.link(ob_tubeinside)

# ---- scene / render settings (as saved in the file)
scene.frame_start = 1; scene.frame_end = 250; scene.frame_set(53)
scene.render.engine = 'BLENDER_EEVEE_NEXT'
scene.render.resolution_percentage = 50
scene.render.dither_intensity = 0.0
scene.cycles.use_denoising = False
scene.cycles.samples = 10
scene.cycles.sampling_pattern = 'TABULATED_SOBOL'
scene.cycles.light_sampling_threshold = 0.0
scene.cycles.use_adaptive_sampling = False
scene.cycles.use_light_tree = False
scene.cycles.blur_glossy = 0.0
scene.cycles.pixel_filter_type = 'GAUSSIAN'
scene.cycles.sample_clamp_indirect = 0.0
scene.view_settings.view_transform = 'Standard'
bpy.context.view_layer.update()

# ---- added for rendering (the .blend has no active camera and no usable light): camera, sun
cam_auto = bpy.data.cameras.new('AutoCamera')
cam_auto.lens = 50.0
cam_auto.sensor_width = 36.0
cam_auto.clip_end = 1000.0
ob_auto_camera = bpy.data.objects.new('AutoCamera', cam_auto)
scene.collection.objects.link(ob_auto_camera)
ob_auto_camera.location = (0.438276, -0.525931, 0.565397)
ob_auto_camera.rotation_euler = (1.09748, -7.21219e-08, 0.694738)
scene.camera = ob_auto_camera
light_auto_sun = bpy.data.lights.new('AutoSun', 'SUN')
light_auto_sun.energy = 3.0
light_auto_sun.angle = 0.0523599
ob_auto_sun = bpy.data.objects.new('AutoSun', light_auto_sun)
scene.collection.objects.link(ob_auto_sun)
ob_auto_sun.rotation_euler = (0.872665, 0.174533, 0.523599)
bpy.context.view_layer.update()
